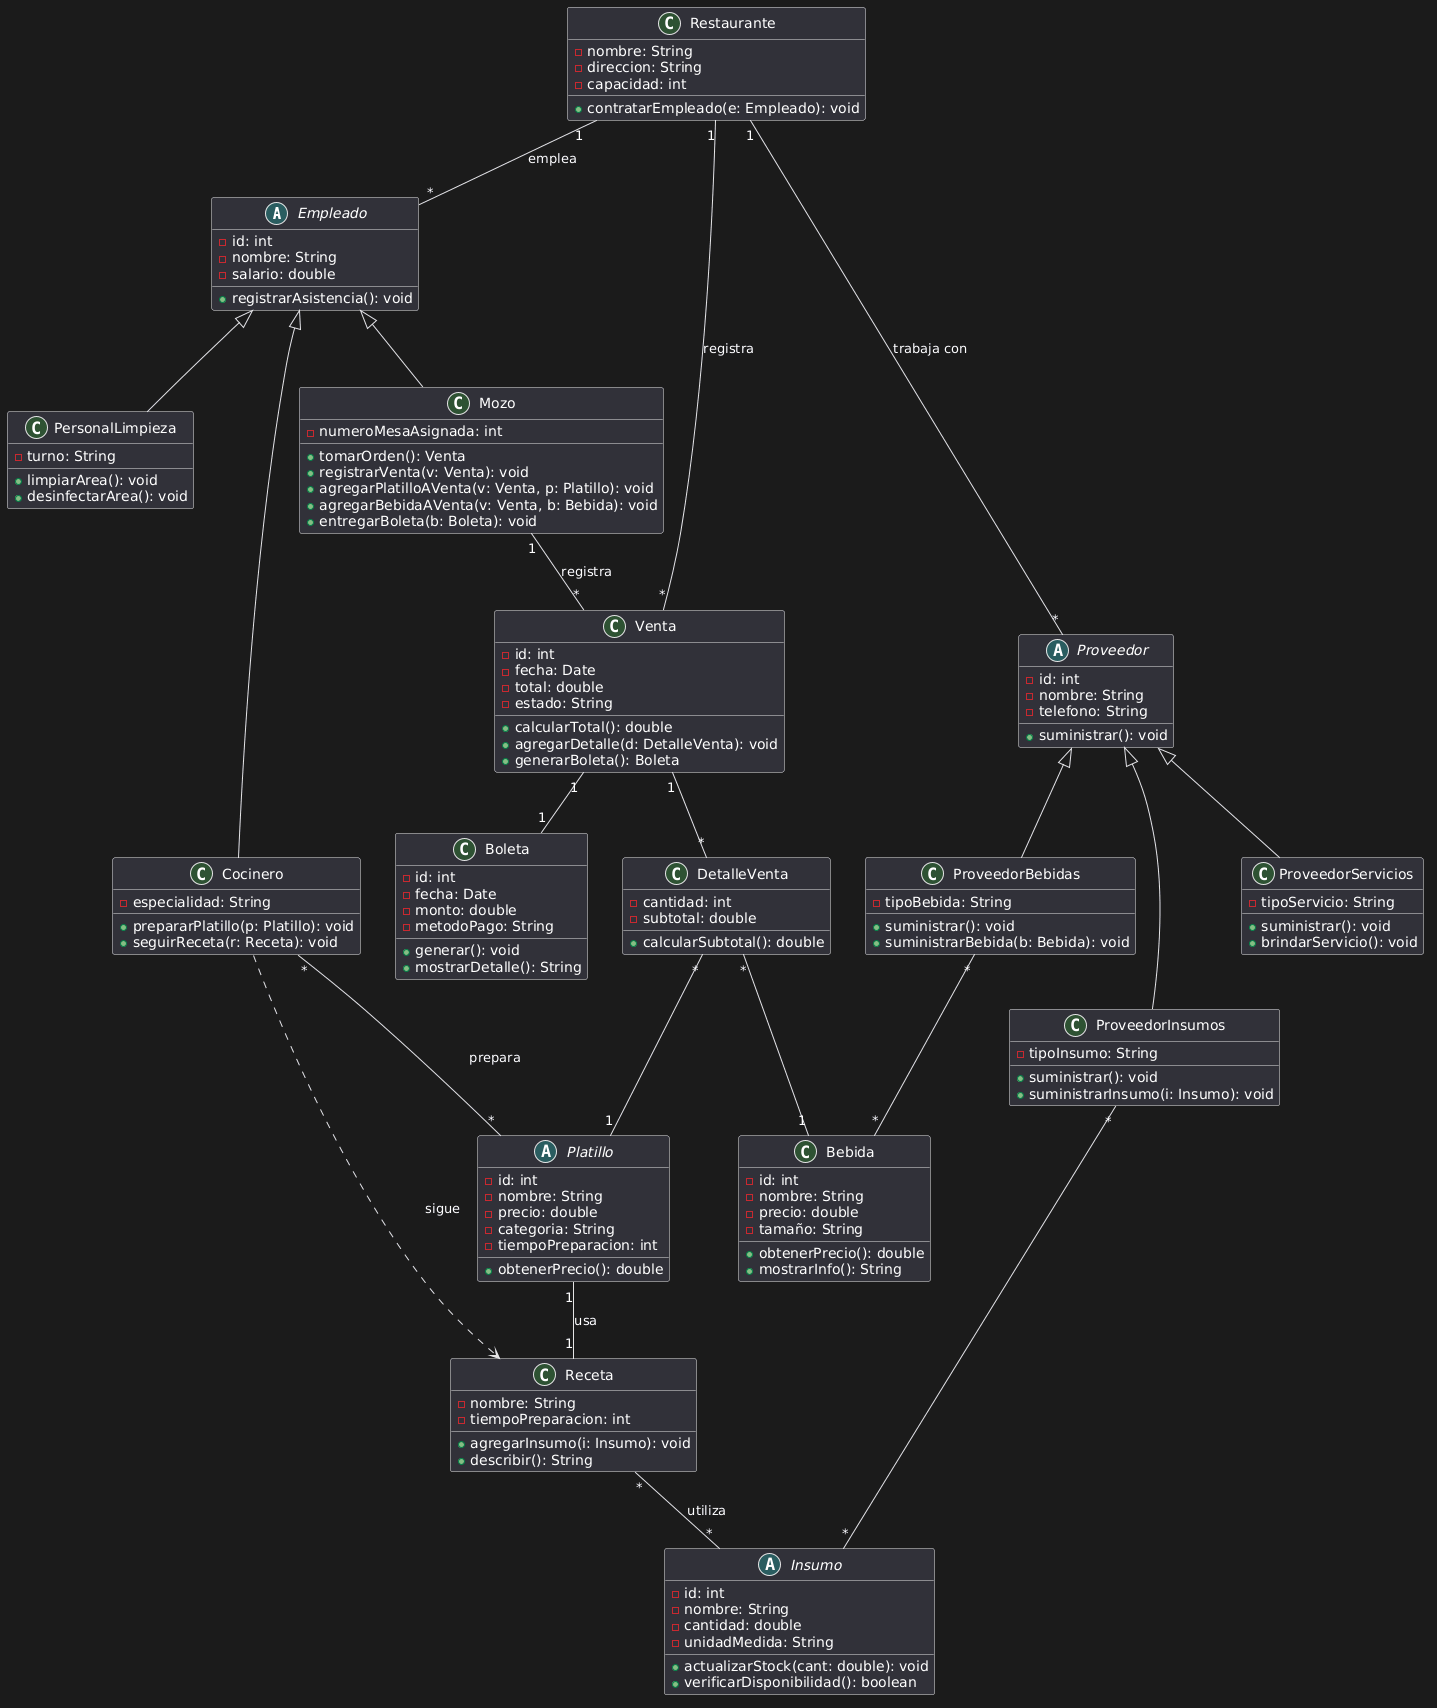

The diagram above was rendered by PlantUML. Its source (embedded in the PNG):
@startuml
' =========================
' Clase abstracta Empleado
' =========================
abstract class Empleado {
  - id: int
  - nombre: String
  - salario: double
  + registrarAsistencia(): void
}

class Mozo {
  - numeroMesaAsignada: int
  + tomarOrden(): Venta
  + registrarVenta(v: Venta): void
  + agregarPlatilloAVenta(v: Venta, p: Platillo): void
  + agregarBebidaAVenta(v: Venta, b: Bebida): void
  + entregarBoleta(b: Boleta): void
}

class Cocinero {
  - especialidad: String
  + prepararPlatillo(p: Platillo): void
  + seguirReceta(r: Receta): void
}

class PersonalLimpieza {
  - turno: String
  + limpiarArea(): void
  + desinfectarArea(): void
}

Empleado <|-- Mozo
Empleado <|-- Cocinero
Empleado <|-- PersonalLimpieza

' =========================
' Restaurante
' =========================
class Restaurante {
  - nombre: String
  - direccion: String
  - capacidad: int
  + contratarEmpleado(e: Empleado): void
}

Restaurante "1" -- "*" Empleado : emplea
Restaurante "1" -- "*" Venta : registra

' =========================
' Venta y Boleta
' =========================
class Venta {
  - id: int
  - fecha: Date
  - total: double
  - estado: String
  + calcularTotal(): double
  + agregarDetalle(d: DetalleVenta): void
  + generarBoleta(): Boleta
}

class Boleta {
  - id: int
  - fecha: Date
  - monto: double
  - metodoPago: String
  + generar(): void
  + mostrarDetalle(): String
}

Mozo "1" -- "*" Venta : registra
Venta "1" -- "1" Boleta

' =========================
' Detalle de Venta
' =========================
class DetalleVenta {
  - cantidad: int
  - subtotal: double
  + calcularSubtotal(): double
}

Venta "1" -- "*" DetalleVenta

' =========================
' Platillos y Bebidas
' =========================
abstract class Platillo {
  - id: int
  - nombre: String
  - precio: double
  - categoria: String
  - tiempoPreparacion: int
  + obtenerPrecio(): double
}

class Bebida {
  - id: int
  - nombre: String
  - precio: double
  - tamaño: String
  + obtenerPrecio(): double
  + mostrarInfo(): String
}

DetalleVenta "*" -- "1" Platillo
DetalleVenta "*" -- "1" Bebida

Cocinero "*" -- "*" Platillo : prepara

' =========================
' Receta
' =========================
class Receta {
  - nombre: String
  - tiempoPreparacion: int
  + agregarInsumo(i: Insumo): void
  + describir(): String
}

Platillo "1" -- "1" Receta : usa
Cocinero ..> Receta : sigue

' =========================
' Insumos
' =========================
abstract class Insumo {
  - id: int
  - nombre: String
  - cantidad: double
  - unidadMedida: String
  + actualizarStock(cant: double): void
  + verificarDisponibilidad(): boolean
}

Receta "*" -- "*" Insumo : utiliza

' =========================
' Proveedores
' =========================
abstract class Proveedor {
  - id: int
  - nombre: String
  - telefono: String
  + suministrar(): void
}

class ProveedorBebidas {
  - tipoBebida: String
  + suministrar(): void
  + suministrarBebida(b: Bebida): void
}

class ProveedorInsumos {
  - tipoInsumo: String
  + suministrar(): void
  + suministrarInsumo(i: Insumo): void
}

class ProveedorServicios {
  - tipoServicio: String
  + suministrar(): void
  + brindarServicio(): void
}

Proveedor <|-- ProveedorBebidas
Proveedor <|-- ProveedorInsumos
Proveedor <|-- ProveedorServicios

Restaurante "1" -- "*" Proveedor : trabaja con
ProveedorInsumos "*" -- "*" Insumo
ProveedorBebidas "*" -- "*" Bebida
@enduml